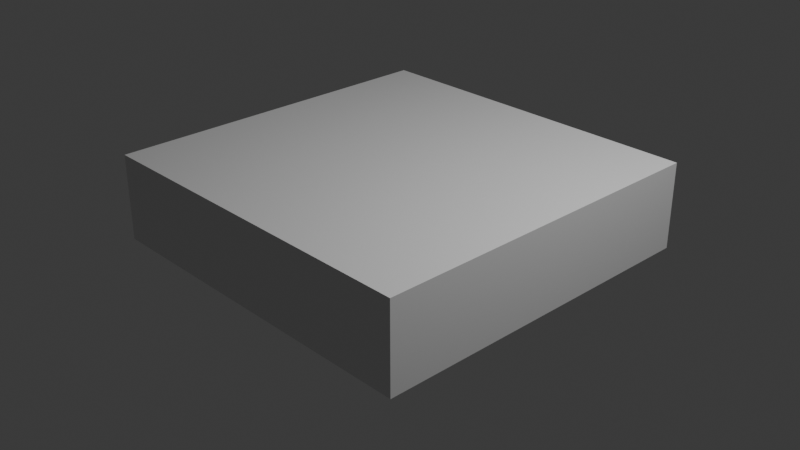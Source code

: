 # Source: uvsection-plane.blend  (saved by Blender 4.2.66; exported with 4.5.12 LTS)
import bpy
from mathutils import Matrix  # noqa: F401  (used for matrix-valued properties, if any)

bpy.ops.wm.read_factory_settings(use_empty=True)
scene = bpy.context.scene
scene.name = 'Scene'

# ---- collections
col_collection = bpy.data.collections.new('Collection'); scene.collection.children.link(col_collection)
col_plane_ref = bpy.data.collections.new('plane ref'); scene.collection.children.link(col_plane_ref)

# ---- materials (node trees are filled in below, after node groups)
mat_material = bpy.data.materials.new('Material')
mat_material.alpha_threshold = 0.0
mat_material.use_transparent_shadow = False
mat_material.roughness = 0.5
mat_material.line_color = (0.0, 0.0, 0.0, 1.0)

# ---- material node trees
mat_material.use_nodes = True; mat_material.node_tree.nodes.clear()
_N = mat_material.node_tree.nodes; _L = mat_material.node_tree.links
n0 = _N.new('ShaderNodeOutputMaterial'); n0.name = 'Material Output'; n0.location = (300, 300)
n1 = _N.new('ShaderNodeBsdfPrincipled'); n1.name = 'Principled BSDF'; n1.location = (10, 300)
n1.inputs[3].default_value = 1.45
_L.new(n1.outputs[0], n0.inputs[0])
n0.is_active_output = True

# ---- world
world_world = bpy.data.worlds.new('World'); scene.world = world_world
world_world.use_nodes = True; world_world.node_tree.nodes.clear()
_N = world_world.node_tree.nodes; _L = world_world.node_tree.links
n0 = _N.new('ShaderNodeOutputWorld'); n0.name = 'World Output'; n0.location = (300, 300)
n1 = _N.new('ShaderNodeBackground'); n1.name = 'Background'; n1.location = (10, 300)
n1.inputs[0].default_value = (0.05088, 0.05088, 0.05088, 1.0)
_L.new(n1.outputs[0], n0.inputs[0])
n0.is_active_output = True
world_world.color = (0.05088, 0.05088, 0.05088)
world_world.sun_shadow_jitter_overblur = 0.0

# ---- cameras
cam_camera = bpy.data.cameras.new('Camera')
cam_camera.clip_end = 100.0
cam_camera.ortho_scale = 7.314

# ---- lights
light_light = bpy.data.lights.new('Light', 'POINT')
light_light.energy = 1000.0
light_light.shadow_soft_size = 0.1

# ---- meshes
me_cube = bpy.data.meshes.new('Cube')
me_cube.from_pydata([(1.0, 2.83, 0.4056), (1.0, 2.83, -1.0), (1.0, -1.0, 0.4056), (1.0, -1.0, -1.0), (-1.0, 2.83, 0.4056), (-1.0, 2.83, -1.0), (-1.0, -1.0, 0.4056), (-1.0, -1.0, -1.0)], [], [(0, 4, 6, 2), (3, 2, 6, 7), (7, 6, 4, 5), (5, 1, 3, 7), (1, 0, 2, 3), (5, 4, 0, 1)])
_uv = me_cube.uv_layers.new(name='UVMap')
_uv.uv.foreach_set('vector', [0.625, 0.5, 0.875, 0.5, 0.875, 0.75, 0.625, 0.75, 0.375, 0.75, 0.625, 0.75, 0.625, 1.0, 0.375, 1.0, 0.375, 0.0, 0.625, 0.0, 0.625, 0.25, 0.375, 0.25, 0.125, 0.5, 0.375, 0.5, 0.375, 0.75, 0.125, 0.75, 0.375, 0.5, 0.625, 0.5, 0.625, 0.75, 0.375, 0.75, 0.375, 0.25, 0.625, 0.25, 0.625, 0.5, 0.375, 0.5])
me_cube.materials.append(mat_material)
me_cube.use_mirror_vertex_groups = False
me_cube.update()

# ---- objects
ob_cube = bpy.data.objects.new('Cube', me_cube)
ob_light = bpy.data.objects.new('Light', light_light)
ob_camera = bpy.data.objects.new('Camera', cam_camera)
ob_front = bpy.data.objects.new('front', None)
ob_side = bpy.data.objects.new('side', None)
ob_top = bpy.data.objects.new('top', None)

# ---- transforms, parenting, visibility, modifiers, constraints
ob_cube.location = (0.0, -0.9239, 0.3905)
ob_cube.scale = (1.94, 0.9989, 0.6679)
ob_cube.lock_rotations_4d = False
ob_cube.empty_display_type = 'ARROWS'
ob_cube.lineart.crease_threshold = 0.0
ob_light.location = (4.076, 1.005, 5.904)
ob_light.rotation_euler = (0.6503, 0.05522, 1.866)
ob_light.lock_rotations_4d = False
ob_light.empty_display_type = 'ARROWS'
ob_light.color = (0.0, 0.0, 0.0, 0.0)
ob_light.lineart.crease_threshold = 0.0
ob_camera.location = (7.359, -6.926, 4.958)
ob_camera.rotation_euler = (1.109, 0.0, 0.8149)
ob_camera.lock_rotations_4d = False
ob_camera.empty_display_type = 'ARROWS'
ob_camera.color = (0.0, 0.0, 0.0, 0.0)
ob_camera.display_type = 'WIRE'
ob_camera.lineart.crease_threshold = 0.0
ob_front.location = (0.06152, 2.658, 0.1623)
ob_front.rotation_euler = (1.571, -0.0, 0.0)
ob_front.scale = (1.154, 1.174, 1.174)
ob_front.empty_display_type = 'IMAGE'
ob_front.empty_display_size = 5.0
ob_front.show_empty_image_perspective = False
ob_front.use_empty_image_alpha = True
ob_front.color = (1.0, 1.0, 1.0, 0.5)
ob_side.location = (-2.922, 0.1158, 0.003472)
ob_side.rotation_euler = (1.571, -0.0, 1.571)
ob_side.scale = (1.192, 1.192, 1.192)
ob_side.empty_display_type = 'IMAGE'
ob_side.empty_display_size = 5.0
ob_side.show_empty_image_perspective = False
ob_side.use_empty_image_alpha = True
ob_side.color = (1.0, 1.0, 1.0, 0.5)
ob_top.location = (0.05782, 0.0, -1.612)
ob_top.empty_display_type = 'IMAGE'
ob_top.empty_display_size = 5.0
ob_top.show_empty_image_perspective = False
ob_top.use_empty_image_alpha = True
ob_top.color = (1.0, 1.0, 1.0, 0.5)

# ---- collection membership
col_collection.objects.link(ob_cube)
col_collection.objects.link(ob_light)
col_collection.objects.link(ob_camera)
col_plane_ref.objects.link(ob_front)
col_plane_ref.objects.link(ob_side)
col_plane_ref.objects.link(ob_top)

# ---- scene / render settings (as saved in the file)
scene.camera = ob_camera
scene.frame_start = 1; scene.frame_end = 250; scene.frame_set(1)
scene.render.engine = 'BLENDER_EEVEE_NEXT'
bpy.context.view_layer.update()
